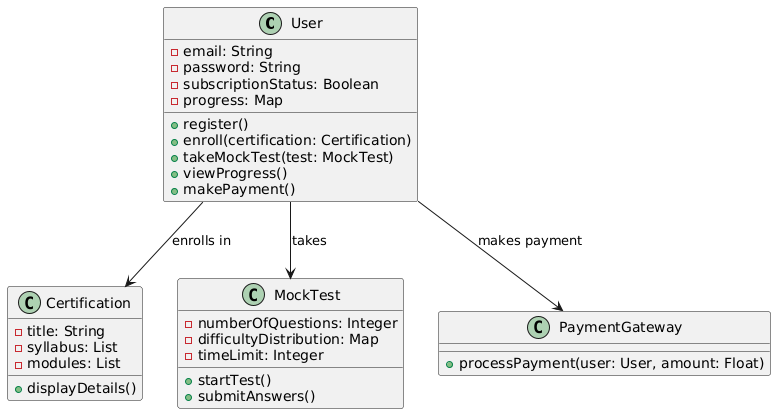

The diagram above was rendered by PlantUML. Its source (embedded in the PNG):
@startuml
' Class Diagram
class User {
  - email: String
  - password: String
  - subscriptionStatus: Boolean
  - progress: Map
  + register()
  + enroll(certification: Certification)
  + takeMockTest(test: MockTest)
  + viewProgress()
  + makePayment()
}
class Certification {
  - title: String
  - syllabus: List
  - modules: List
  + displayDetails()
}
class MockTest {
  - numberOfQuestions: Integer
  - difficultyDistribution: Map
  - timeLimit: Integer
  + startTest()
  + submitAnswers()
}
class PaymentGateway {
  + processPayment(user: User, amount: Float)
}
User --> Certification : enrolls in
User --> MockTest : takes
User --> PaymentGateway : makes payment
@enduml